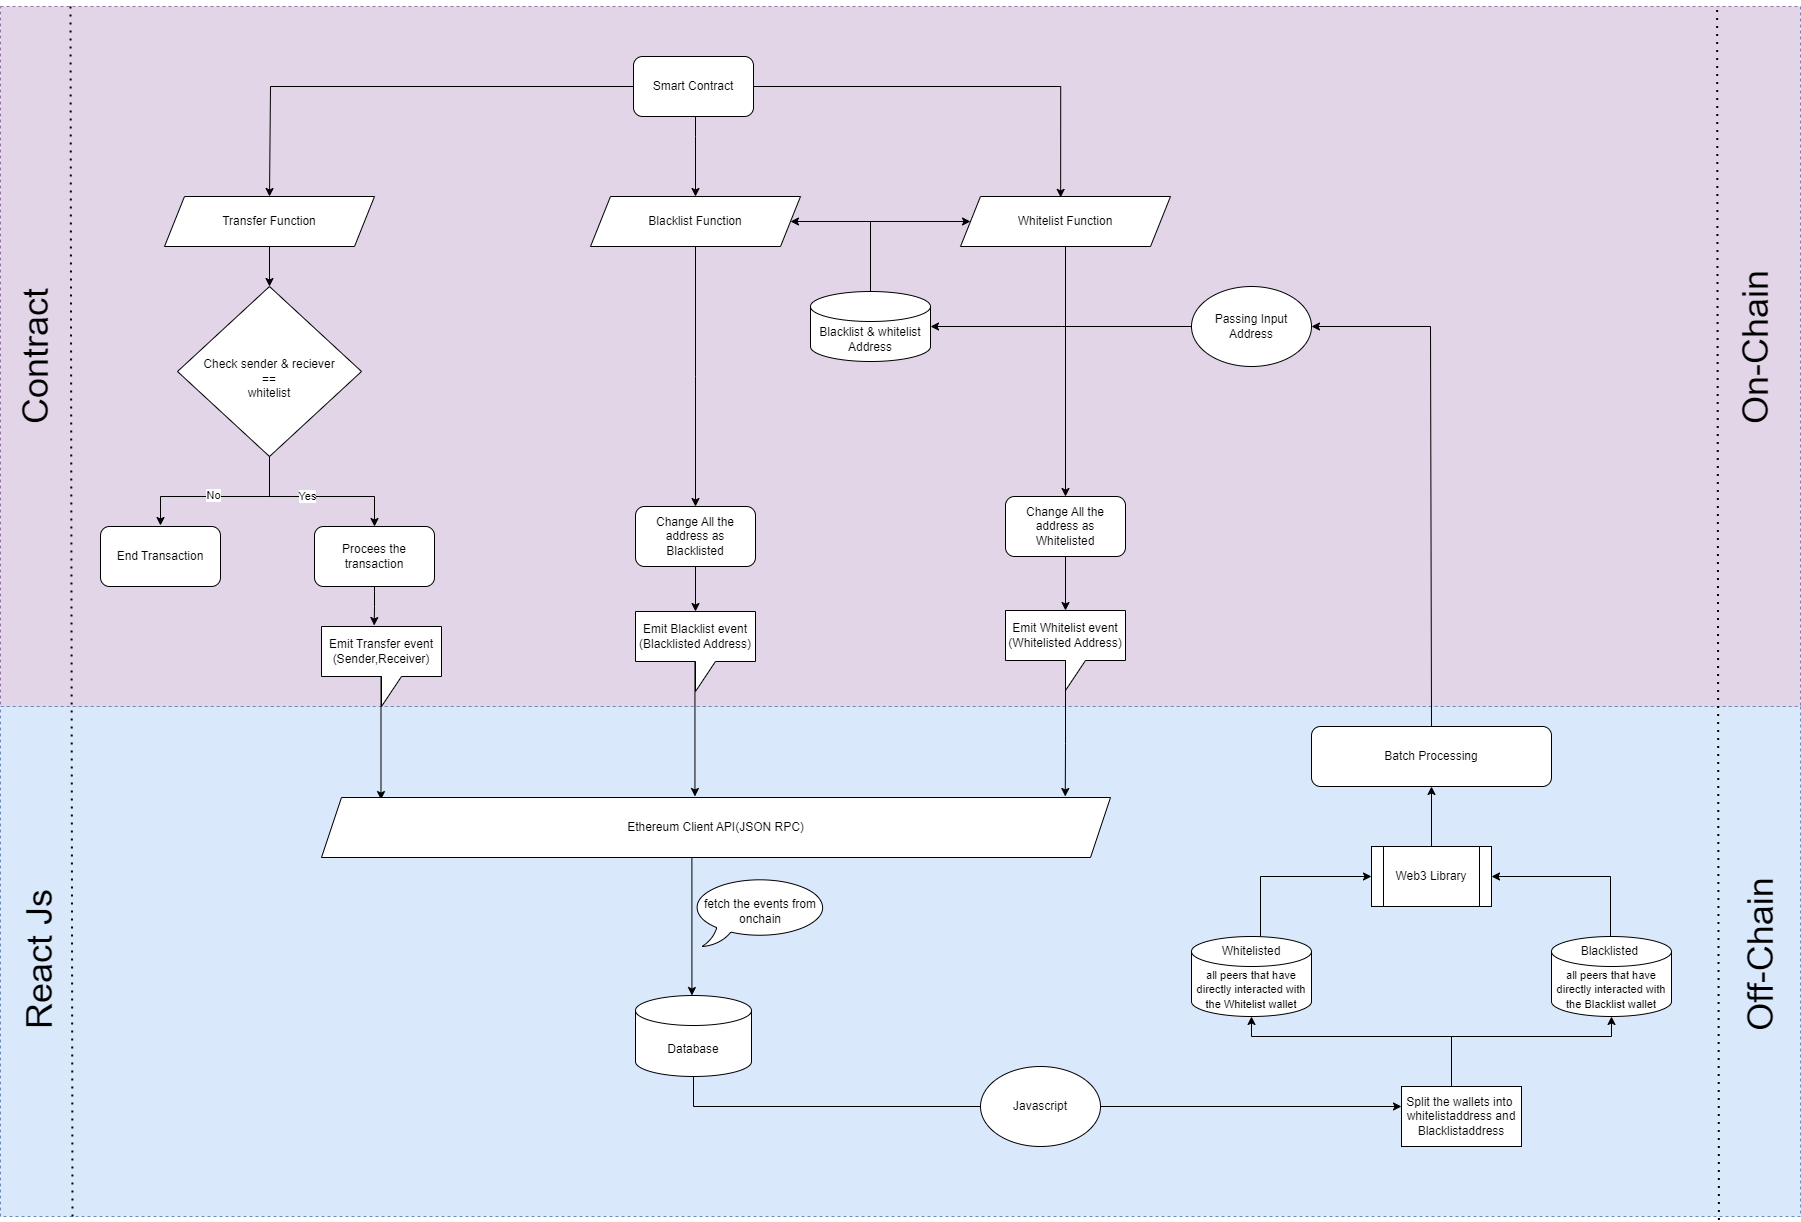

The diagram above was exported from draw.io. Its source (the exported page's mxGraphModel, read from the mxfile embedded in the PNG):
<mxGraphModel dx="2580" dy="1114" grid="1" gridSize="10" guides="1" tooltips="1" connect="1" arrows="1" fold="1" page="1" pageScale="1" pageWidth="827" pageHeight="1169" math="0" shadow="0">
  <root>
    <mxCell id="0" />
    <mxCell id="1" parent="0" />
    <mxCell id="Tq5EizUK4o3wEn7TywsE-76" value="" style="rounded=0;whiteSpace=wrap;html=1;dashed=1;fillColor=#e1d5e7;strokeColor=#9673a6;" parent="1" vertex="1">
      <mxGeometry x="40" y="90" width="1800" height="700" as="geometry" />
    </mxCell>
    <mxCell id="Tq5EizUK4o3wEn7TywsE-75" value="" style="rounded=0;whiteSpace=wrap;html=1;dashed=1;fillColor=#dae8fc;strokeColor=#6c8ebf;" parent="1" vertex="1">
      <mxGeometry x="40" y="790" width="1800" height="510" as="geometry" />
    </mxCell>
    <mxCell id="B8zXmnHysGUleiAe7mjq-1" style="edgeStyle=orthogonalEdgeStyle;rounded=0;orthogonalLoop=1;jettySize=auto;html=1;entryX=0.5;entryY=0;entryDx=0;entryDy=0;" edge="1" parent="1" source="Tq5EizUK4o3wEn7TywsE-7" target="Tq5EizUK4o3wEn7TywsE-14">
      <mxGeometry relative="1" as="geometry">
        <Array as="points">
          <mxPoint x="735" y="220" />
          <mxPoint x="735" y="220" />
        </Array>
      </mxGeometry>
    </mxCell>
    <mxCell id="Tq5EizUK4o3wEn7TywsE-7" value="Smart Contract" style="rounded=1;whiteSpace=wrap;html=1;" parent="1" vertex="1">
      <mxGeometry x="673" y="140" width="120" height="60" as="geometry" />
    </mxCell>
    <mxCell id="Tq5EizUK4o3wEn7TywsE-20" style="edgeStyle=orthogonalEdgeStyle;rounded=0;orthogonalLoop=1;jettySize=auto;html=1;entryX=0.5;entryY=0;entryDx=0;entryDy=0;" parent="1" source="Tq5EizUK4o3wEn7TywsE-8" target="Tq5EizUK4o3wEn7TywsE-9" edge="1">
      <mxGeometry relative="1" as="geometry" />
    </mxCell>
    <mxCell id="Tq5EizUK4o3wEn7TywsE-8" value="Transfer Function" style="shape=parallelogram;perimeter=parallelogramPerimeter;whiteSpace=wrap;html=1;fixedSize=1;" parent="1" vertex="1">
      <mxGeometry x="204" y="280" width="210" height="50" as="geometry" />
    </mxCell>
    <mxCell id="Tq5EizUK4o3wEn7TywsE-22" style="edgeStyle=orthogonalEdgeStyle;rounded=0;orthogonalLoop=1;jettySize=auto;html=1;entryX=0.5;entryY=0;entryDx=0;entryDy=0;" parent="1" source="Tq5EizUK4o3wEn7TywsE-9" target="Tq5EizUK4o3wEn7TywsE-12" edge="1">
      <mxGeometry relative="1" as="geometry">
        <Array as="points">
          <mxPoint x="309" y="580" />
          <mxPoint x="414" y="580" />
        </Array>
      </mxGeometry>
    </mxCell>
    <mxCell id="Tq5EizUK4o3wEn7TywsE-50" value="Yes" style="edgeLabel;html=1;align=center;verticalAlign=middle;resizable=0;points=[];" parent="Tq5EizUK4o3wEn7TywsE-22" vertex="1" connectable="0">
      <mxGeometry x="-0.12" y="1" relative="1" as="geometry">
        <mxPoint x="-1" as="offset" />
      </mxGeometry>
    </mxCell>
    <mxCell id="Tq5EizUK4o3wEn7TywsE-9" value="&lt;div&gt;&lt;br&gt;&lt;/div&gt;Check sender &amp;amp; reciever&lt;br&gt;==&lt;div&gt;whitelist&lt;/div&gt;" style="rhombus;whiteSpace=wrap;html=1;" parent="1" vertex="1">
      <mxGeometry x="217" y="370" width="184" height="170" as="geometry" />
    </mxCell>
    <mxCell id="Tq5EizUK4o3wEn7TywsE-12" value="Procees the transaction" style="rounded=1;whiteSpace=wrap;html=1;" parent="1" vertex="1">
      <mxGeometry x="354" y="610" width="120" height="60" as="geometry" />
    </mxCell>
    <mxCell id="Tq5EizUK4o3wEn7TywsE-13" value="Emit Transfer event&lt;br&gt;(Sender,Receiver)" style="shape=callout;whiteSpace=wrap;html=1;perimeter=calloutPerimeter;" parent="1" vertex="1">
      <mxGeometry x="361" y="710" width="120" height="80" as="geometry" />
    </mxCell>
    <mxCell id="Tq5EizUK4o3wEn7TywsE-25" style="edgeStyle=orthogonalEdgeStyle;rounded=0;orthogonalLoop=1;jettySize=auto;html=1;entryX=0.5;entryY=0;entryDx=0;entryDy=0;" parent="1" source="Tq5EizUK4o3wEn7TywsE-14" edge="1">
      <mxGeometry relative="1" as="geometry">
        <mxPoint x="735" y="590" as="targetPoint" />
      </mxGeometry>
    </mxCell>
    <mxCell id="Tq5EizUK4o3wEn7TywsE-14" value="Blacklist Function" style="shape=parallelogram;perimeter=parallelogramPerimeter;whiteSpace=wrap;html=1;fixedSize=1;" parent="1" vertex="1">
      <mxGeometry x="630" y="280" width="210" height="50" as="geometry" />
    </mxCell>
    <mxCell id="Tq5EizUK4o3wEn7TywsE-19" value="" style="endArrow=classic;html=1;rounded=0;exitX=0;exitY=0.5;exitDx=0;exitDy=0;entryX=0.5;entryY=0;entryDx=0;entryDy=0;" parent="1" source="Tq5EizUK4o3wEn7TywsE-7" target="Tq5EizUK4o3wEn7TywsE-8" edge="1">
      <mxGeometry width="50" height="50" relative="1" as="geometry">
        <mxPoint x="520" y="260" as="sourcePoint" />
        <mxPoint x="570" y="210" as="targetPoint" />
        <Array as="points">
          <mxPoint x="310" y="170" />
        </Array>
      </mxGeometry>
    </mxCell>
    <mxCell id="Tq5EizUK4o3wEn7TywsE-21" style="edgeStyle=orthogonalEdgeStyle;rounded=0;orthogonalLoop=1;jettySize=auto;html=1;" parent="1" source="Tq5EizUK4o3wEn7TywsE-9" edge="1">
      <mxGeometry relative="1" as="geometry">
        <mxPoint x="200" y="609" as="targetPoint" />
        <Array as="points">
          <mxPoint x="309" y="580" />
          <mxPoint x="200" y="580" />
          <mxPoint x="200" y="609" />
        </Array>
      </mxGeometry>
    </mxCell>
    <mxCell id="Tq5EizUK4o3wEn7TywsE-49" value="No" style="edgeLabel;html=1;align=center;verticalAlign=middle;resizable=0;points=[];" parent="Tq5EizUK4o3wEn7TywsE-21" vertex="1" connectable="0">
      <mxGeometry x="0.0876" y="-2" relative="1" as="geometry">
        <mxPoint x="-1" as="offset" />
      </mxGeometry>
    </mxCell>
    <mxCell id="Tq5EizUK4o3wEn7TywsE-23" style="edgeStyle=orthogonalEdgeStyle;rounded=0;orthogonalLoop=1;jettySize=auto;html=1;entryX=0.439;entryY=-0.012;entryDx=0;entryDy=0;entryPerimeter=0;" parent="1" source="Tq5EizUK4o3wEn7TywsE-12" target="Tq5EizUK4o3wEn7TywsE-13" edge="1">
      <mxGeometry relative="1" as="geometry" />
    </mxCell>
    <mxCell id="Tq5EizUK4o3wEn7TywsE-24" style="edgeStyle=orthogonalEdgeStyle;rounded=0;orthogonalLoop=1;jettySize=auto;html=1;entryX=0.27;entryY=0.028;entryDx=0;entryDy=0;entryPerimeter=0;" parent="1" source="Tq5EizUK4o3wEn7TywsE-13" edge="1">
      <mxGeometry relative="1" as="geometry">
        <mxPoint x="420.5" y="883.0800000000002" as="targetPoint" />
      </mxGeometry>
    </mxCell>
    <mxCell id="Tq5EizUK4o3wEn7TywsE-27" value="Change All the address as Blacklisted" style="rounded=1;whiteSpace=wrap;html=1;" parent="1" vertex="1">
      <mxGeometry x="675" y="590" width="120" height="60" as="geometry" />
    </mxCell>
    <mxCell id="Tq5EizUK4o3wEn7TywsE-30" style="edgeStyle=orthogonalEdgeStyle;rounded=0;orthogonalLoop=1;jettySize=auto;html=1;entryX=0.5;entryY=0;entryDx=0;entryDy=0;" parent="1" source="Tq5EizUK4o3wEn7TywsE-28" target="Tq5EizUK4o3wEn7TywsE-29" edge="1">
      <mxGeometry relative="1" as="geometry" />
    </mxCell>
    <mxCell id="Tq5EizUK4o3wEn7TywsE-28" value="Whitelist Function" style="shape=parallelogram;perimeter=parallelogramPerimeter;whiteSpace=wrap;html=1;fixedSize=1;" parent="1" vertex="1">
      <mxGeometry x="1000" y="280" width="210" height="50" as="geometry" />
    </mxCell>
    <mxCell id="Tq5EizUK4o3wEn7TywsE-29" value="Change All the address as Whitelisted" style="rounded=1;whiteSpace=wrap;html=1;" parent="1" vertex="1">
      <mxGeometry x="1045" y="580" width="120" height="60" as="geometry" />
    </mxCell>
    <mxCell id="Tq5EizUK4o3wEn7TywsE-34" style="edgeStyle=orthogonalEdgeStyle;rounded=0;orthogonalLoop=1;jettySize=auto;html=1;entryX=0.543;entryY=0;entryDx=0;entryDy=0;entryPerimeter=0;" parent="1" source="Tq5EizUK4o3wEn7TywsE-32" edge="1">
      <mxGeometry relative="1" as="geometry">
        <mxPoint x="734.4499999999998" y="880.0000000000002" as="targetPoint" />
      </mxGeometry>
    </mxCell>
    <mxCell id="Tq5EizUK4o3wEn7TywsE-32" value="Emit Blacklist event&lt;br&gt;(Blacklisted Address)" style="shape=callout;whiteSpace=wrap;html=1;perimeter=calloutPerimeter;" parent="1" vertex="1">
      <mxGeometry x="675" y="695" width="120" height="80" as="geometry" />
    </mxCell>
    <mxCell id="Tq5EizUK4o3wEn7TywsE-33" style="edgeStyle=orthogonalEdgeStyle;rounded=0;orthogonalLoop=1;jettySize=auto;html=1;entryX=0.5;entryY=0;entryDx=0;entryDy=0;entryPerimeter=0;" parent="1" source="Tq5EizUK4o3wEn7TywsE-27" target="Tq5EizUK4o3wEn7TywsE-32" edge="1">
      <mxGeometry relative="1" as="geometry" />
    </mxCell>
    <mxCell id="Tq5EizUK4o3wEn7TywsE-35" value="Emit Whitelist event&lt;br&gt;(Whitelisted Address)" style="shape=callout;whiteSpace=wrap;html=1;perimeter=calloutPerimeter;" parent="1" vertex="1">
      <mxGeometry x="1045" y="694" width="120" height="80" as="geometry" />
    </mxCell>
    <mxCell id="Tq5EizUK4o3wEn7TywsE-36" style="edgeStyle=orthogonalEdgeStyle;rounded=0;orthogonalLoop=1;jettySize=auto;html=1;entryX=0.5;entryY=0;entryDx=0;entryDy=0;entryPerimeter=0;" parent="1" source="Tq5EizUK4o3wEn7TywsE-29" target="Tq5EizUK4o3wEn7TywsE-35" edge="1">
      <mxGeometry relative="1" as="geometry" />
    </mxCell>
    <mxCell id="Tq5EizUK4o3wEn7TywsE-37" style="edgeStyle=orthogonalEdgeStyle;rounded=0;orthogonalLoop=1;jettySize=auto;html=1;entryX=0.865;entryY=0;entryDx=0;entryDy=0;entryPerimeter=0;" parent="1" source="Tq5EizUK4o3wEn7TywsE-35" edge="1">
      <mxGeometry relative="1" as="geometry">
        <mxPoint x="1104.7500000000005" y="880.0000000000002" as="targetPoint" />
      </mxGeometry>
    </mxCell>
    <mxCell id="Tq5EizUK4o3wEn7TywsE-48" style="edgeStyle=orthogonalEdgeStyle;rounded=0;orthogonalLoop=1;jettySize=auto;html=1;exitX=0.478;exitY=0.942;exitDx=0;exitDy=0;exitPerimeter=0;" parent="1" edge="1">
      <mxGeometry relative="1" as="geometry">
        <mxPoint x="731.43" y="1079.0000000000002" as="targetPoint" />
        <mxPoint x="734.5719999999998" y="937.52" as="sourcePoint" />
        <Array as="points">
          <mxPoint x="731" y="937" />
        </Array>
      </mxGeometry>
    </mxCell>
    <mxCell id="Tq5EizUK4o3wEn7TywsE-44" value="Ethereum Client API(JSON RPC)" style="shape=parallelogram;perimeter=parallelogramPerimeter;whiteSpace=wrap;html=1;fixedSize=1;" parent="1" vertex="1">
      <mxGeometry x="361" y="881" width="789" height="60" as="geometry" />
    </mxCell>
    <mxCell id="Tq5EizUK4o3wEn7TywsE-54" value="" style="edgeStyle=orthogonalEdgeStyle;rounded=0;orthogonalLoop=1;jettySize=auto;html=1;" parent="1" source="Tq5EizUK4o3wEn7TywsE-47" target="Tq5EizUK4o3wEn7TywsE-53" edge="1">
      <mxGeometry relative="1" as="geometry">
        <Array as="points">
          <mxPoint x="733" y="1190" />
          <mxPoint x="1540" y="1190" />
        </Array>
      </mxGeometry>
    </mxCell>
    <mxCell id="Tq5EizUK4o3wEn7TywsE-47" value="Database" style="shape=cylinder3;whiteSpace=wrap;html=1;boundedLbl=1;backgroundOutline=1;size=15;" parent="1" vertex="1">
      <mxGeometry x="675" y="1079" width="116" height="81" as="geometry" />
    </mxCell>
    <mxCell id="Tq5EizUK4o3wEn7TywsE-57" style="edgeStyle=orthogonalEdgeStyle;rounded=0;orthogonalLoop=1;jettySize=auto;html=1;entryX=0.5;entryY=1;entryDx=0;entryDy=0;entryPerimeter=0;" parent="1" source="Tq5EizUK4o3wEn7TywsE-53" target="Tq5EizUK4o3wEn7TywsE-55" edge="1">
      <mxGeometry relative="1" as="geometry">
        <mxPoint x="1121" y="1090" as="targetPoint" />
        <Array as="points">
          <mxPoint x="1491" y="1120" />
          <mxPoint x="1651" y="1120" />
        </Array>
      </mxGeometry>
    </mxCell>
    <mxCell id="Tq5EizUK4o3wEn7TywsE-53" value="Split the wallets into&amp;nbsp; whitelistaddress and Blacklistaddress" style="whiteSpace=wrap;html=1;" parent="1" vertex="1">
      <mxGeometry x="1441" y="1170" width="120" height="60" as="geometry" />
    </mxCell>
    <mxCell id="Tq5EizUK4o3wEn7TywsE-58" style="edgeStyle=orthogonalEdgeStyle;rounded=0;orthogonalLoop=1;jettySize=auto;html=1;" parent="1" source="Tq5EizUK4o3wEn7TywsE-53" edge="1">
      <mxGeometry relative="1" as="geometry">
        <mxPoint x="1290" y="1100" as="targetPoint" />
        <Array as="points">
          <mxPoint x="1491" y="1120" />
          <mxPoint x="1291" y="1120" />
        </Array>
      </mxGeometry>
    </mxCell>
    <mxCell id="Tq5EizUK4o3wEn7TywsE-61" value="" style="group" parent="1" vertex="1" connectable="0">
      <mxGeometry x="1591" y="1020" width="120" height="80" as="geometry" />
    </mxCell>
    <mxCell id="Tq5EizUK4o3wEn7TywsE-55" value="&lt;font style=&quot;font-size: 11px;&quot;&gt;all peers that have directly interacted with the Blacklist wallet&lt;/font&gt;" style="shape=cylinder3;whiteSpace=wrap;html=1;boundedLbl=1;backgroundOutline=1;size=15;" parent="Tq5EizUK4o3wEn7TywsE-61" vertex="1">
      <mxGeometry width="120" height="80" as="geometry" />
    </mxCell>
    <mxCell id="Tq5EizUK4o3wEn7TywsE-59" value="Blacklisted&amp;nbsp;" style="text;html=1;align=center;verticalAlign=middle;whiteSpace=wrap;rounded=0;" parent="Tq5EizUK4o3wEn7TywsE-61" vertex="1">
      <mxGeometry x="30" width="60" height="30" as="geometry" />
    </mxCell>
    <mxCell id="Tq5EizUK4o3wEn7TywsE-62" value="" style="group" parent="1" vertex="1" connectable="0">
      <mxGeometry x="1231" y="1020" width="120" height="80" as="geometry" />
    </mxCell>
    <mxCell id="Tq5EizUK4o3wEn7TywsE-56" value="&lt;span style=&quot;font-size: 11px;&quot;&gt;all peers that have directly interacted with the Whitelist wallet&lt;/span&gt;" style="shape=cylinder3;whiteSpace=wrap;html=1;boundedLbl=1;backgroundOutline=1;size=15;" parent="Tq5EizUK4o3wEn7TywsE-62" vertex="1">
      <mxGeometry width="120" height="80" as="geometry" />
    </mxCell>
    <mxCell id="Tq5EizUK4o3wEn7TywsE-60" value="Whitelisted" style="text;html=1;align=center;verticalAlign=middle;whiteSpace=wrap;rounded=0;" parent="Tq5EizUK4o3wEn7TywsE-62" vertex="1">
      <mxGeometry x="30" width="60" height="30" as="geometry" />
    </mxCell>
    <mxCell id="Tq5EizUK4o3wEn7TywsE-64" value="Javascript" style="ellipse;whiteSpace=wrap;html=1;" parent="1" vertex="1">
      <mxGeometry x="1020" y="1150" width="120" height="80" as="geometry" />
    </mxCell>
    <mxCell id="Tq5EizUK4o3wEn7TywsE-65" value="fetch the events from onchain" style="whiteSpace=wrap;html=1;shape=mxgraph.basic.oval_callout" parent="1" vertex="1">
      <mxGeometry x="730" y="960" width="140" height="70" as="geometry" />
    </mxCell>
    <mxCell id="Tq5EizUK4o3wEn7TywsE-67" value="Batch Processing" style="rounded=1;whiteSpace=wrap;html=1;" parent="1" vertex="1">
      <mxGeometry x="1351" y="810" width="240" height="60" as="geometry" />
    </mxCell>
    <mxCell id="Tq5EizUK4o3wEn7TywsE-68" style="edgeStyle=orthogonalEdgeStyle;rounded=0;orthogonalLoop=1;jettySize=auto;html=1;entryX=0;entryY=0.5;entryDx=0;entryDy=0;" parent="1" source="Tq5EizUK4o3wEn7TywsE-60" target="t9if3wwQhNMMf46Px0Ch-2" edge="1">
      <mxGeometry relative="1" as="geometry">
        <Array as="points">
          <mxPoint x="1300" y="960" />
        </Array>
      </mxGeometry>
    </mxCell>
    <mxCell id="Tq5EizUK4o3wEn7TywsE-69" style="edgeStyle=orthogonalEdgeStyle;rounded=0;orthogonalLoop=1;jettySize=auto;html=1;entryX=1;entryY=0.5;entryDx=0;entryDy=0;" parent="1" source="Tq5EizUK4o3wEn7TywsE-59" target="t9if3wwQhNMMf46Px0Ch-2" edge="1">
      <mxGeometry relative="1" as="geometry">
        <Array as="points">
          <mxPoint x="1650" y="960" />
        </Array>
      </mxGeometry>
    </mxCell>
    <mxCell id="Tq5EizUK4o3wEn7TywsE-70" value="" style="endArrow=classic;html=1;rounded=0;exitX=0.5;exitY=0;exitDx=0;exitDy=0;" parent="1" source="Tq5EizUK4o3wEn7TywsE-67" target="Tq5EizUK4o3wEn7TywsE-71" edge="1">
      <mxGeometry width="50" height="50" relative="1" as="geometry">
        <mxPoint x="1290" y="740" as="sourcePoint" />
        <mxPoint x="1290" y="410" as="targetPoint" />
        <Array as="points">
          <mxPoint x="1470" y="410" />
        </Array>
      </mxGeometry>
    </mxCell>
    <mxCell id="B8zXmnHysGUleiAe7mjq-4" style="edgeStyle=orthogonalEdgeStyle;rounded=0;orthogonalLoop=1;jettySize=auto;html=1;" edge="1" parent="1" source="Tq5EizUK4o3wEn7TywsE-71">
      <mxGeometry relative="1" as="geometry">
        <mxPoint x="970" y="410" as="targetPoint" />
      </mxGeometry>
    </mxCell>
    <mxCell id="Tq5EizUK4o3wEn7TywsE-71" value="Passing Input Address" style="ellipse;whiteSpace=wrap;html=1;" parent="1" vertex="1">
      <mxGeometry x="1231" y="370" width="120" height="80" as="geometry" />
    </mxCell>
    <mxCell id="Tq5EizUK4o3wEn7TywsE-78" value="" style="endArrow=none;dashed=1;html=1;dashPattern=1 3;strokeWidth=2;rounded=0;entryX=0.952;entryY=-0.001;entryDx=0;entryDy=0;entryPerimeter=0;exitX=0.953;exitY=1.007;exitDx=0;exitDy=0;exitPerimeter=0;" parent="1" edge="1">
      <mxGeometry width="50" height="50" relative="1" as="geometry">
        <mxPoint x="1758.3999999999996" y="1303.5700000000002" as="sourcePoint" />
        <mxPoint x="1756.6" y="89.30000000000007" as="targetPoint" />
      </mxGeometry>
    </mxCell>
    <mxCell id="Tq5EizUK4o3wEn7TywsE-79" value="&lt;font style=&quot;font-size: 36px;&quot;&gt;Off-Chain&lt;/font&gt;" style="text;html=1;align=center;verticalAlign=middle;whiteSpace=wrap;rounded=0;rotation=-90;" parent="1" vertex="1">
      <mxGeometry x="1650" y="1014" width="300" height="47.92" as="geometry" />
    </mxCell>
    <mxCell id="Tq5EizUK4o3wEn7TywsE-80" value="&lt;font style=&quot;font-size: 36px;&quot;&gt;On-Chain&lt;/font&gt;" style="text;html=1;align=center;verticalAlign=middle;whiteSpace=wrap;rounded=0;rotation=-90;" parent="1" vertex="1">
      <mxGeometry x="1645" y="407" width="300" height="47.92" as="geometry" />
    </mxCell>
    <mxCell id="B8zXmnHysGUleiAe7mjq-2" style="edgeStyle=orthogonalEdgeStyle;rounded=0;orthogonalLoop=1;jettySize=auto;html=1;entryX=0.477;entryY=0.018;entryDx=0;entryDy=0;entryPerimeter=0;" edge="1" parent="1" source="Tq5EizUK4o3wEn7TywsE-7" target="Tq5EizUK4o3wEn7TywsE-28">
      <mxGeometry relative="1" as="geometry" />
    </mxCell>
    <mxCell id="B8zXmnHysGUleiAe7mjq-5" style="edgeStyle=orthogonalEdgeStyle;rounded=0;orthogonalLoop=1;jettySize=auto;html=1;entryX=1;entryY=0.5;entryDx=0;entryDy=0;" edge="1" parent="1" source="B8zXmnHysGUleiAe7mjq-3" target="Tq5EizUK4o3wEn7TywsE-14">
      <mxGeometry relative="1" as="geometry">
        <Array as="points">
          <mxPoint x="910" y="305" />
        </Array>
      </mxGeometry>
    </mxCell>
    <mxCell id="B8zXmnHysGUleiAe7mjq-6" style="edgeStyle=orthogonalEdgeStyle;rounded=0;orthogonalLoop=1;jettySize=auto;html=1;entryX=0;entryY=0.5;entryDx=0;entryDy=0;" edge="1" parent="1" source="B8zXmnHysGUleiAe7mjq-3" target="Tq5EizUK4o3wEn7TywsE-28">
      <mxGeometry relative="1" as="geometry">
        <Array as="points">
          <mxPoint x="910" y="305" />
        </Array>
      </mxGeometry>
    </mxCell>
    <mxCell id="B8zXmnHysGUleiAe7mjq-3" value="Blacklist &amp;amp; whitelist Address" style="shape=cylinder3;whiteSpace=wrap;html=1;boundedLbl=1;backgroundOutline=1;size=15;" vertex="1" parent="1">
      <mxGeometry x="850" y="375" width="120" height="70" as="geometry" />
    </mxCell>
    <mxCell id="sT4ej0k3CmC6n9C4DckP-1" value="End Transaction" style="rounded=1;whiteSpace=wrap;html=1;" vertex="1" parent="1">
      <mxGeometry x="140" y="610" width="120" height="60" as="geometry" />
    </mxCell>
    <mxCell id="t9if3wwQhNMMf46Px0Ch-3" value="" style="edgeStyle=orthogonalEdgeStyle;rounded=0;orthogonalLoop=1;jettySize=auto;html=1;" edge="1" parent="1" source="t9if3wwQhNMMf46Px0Ch-2" target="Tq5EizUK4o3wEn7TywsE-67">
      <mxGeometry relative="1" as="geometry" />
    </mxCell>
    <mxCell id="t9if3wwQhNMMf46Px0Ch-2" value="Web3 Library" style="shape=process;whiteSpace=wrap;html=1;backgroundOutline=1;" vertex="1" parent="1">
      <mxGeometry x="1411" y="930" width="120" height="60" as="geometry" />
    </mxCell>
    <mxCell id="t9if3wwQhNMMf46Px0Ch-4" value="" style="endArrow=none;dashed=1;html=1;dashPattern=1 3;strokeWidth=2;rounded=0;entryX=0.952;entryY=-0.001;entryDx=0;entryDy=0;entryPerimeter=0;exitX=0.953;exitY=1.007;exitDx=0;exitDy=0;exitPerimeter=0;" edge="1" parent="1">
      <mxGeometry width="50" height="50" relative="1" as="geometry">
        <mxPoint x="112" y="1300" as="sourcePoint" />
        <mxPoint x="110" y="85" as="targetPoint" />
      </mxGeometry>
    </mxCell>
    <mxCell id="t9if3wwQhNMMf46Px0Ch-5" value="&lt;font style=&quot;font-size: 36px;&quot;&gt;React Js&lt;/font&gt;" style="text;html=1;align=center;verticalAlign=middle;whiteSpace=wrap;rounded=0;rotation=-90;" vertex="1" parent="1">
      <mxGeometry x="-71" y="1019" width="300" height="47.92" as="geometry" />
    </mxCell>
    <mxCell id="t9if3wwQhNMMf46Px0Ch-6" value="&lt;font style=&quot;font-size: 36px;&quot;&gt;Contract&lt;/font&gt;" style="text;html=1;align=center;verticalAlign=middle;whiteSpace=wrap;rounded=0;rotation=-90;" vertex="1" parent="1">
      <mxGeometry x="-75" y="416.03999999999996" width="300" height="47.92" as="geometry" />
    </mxCell>
  </root>
</mxGraphModel>